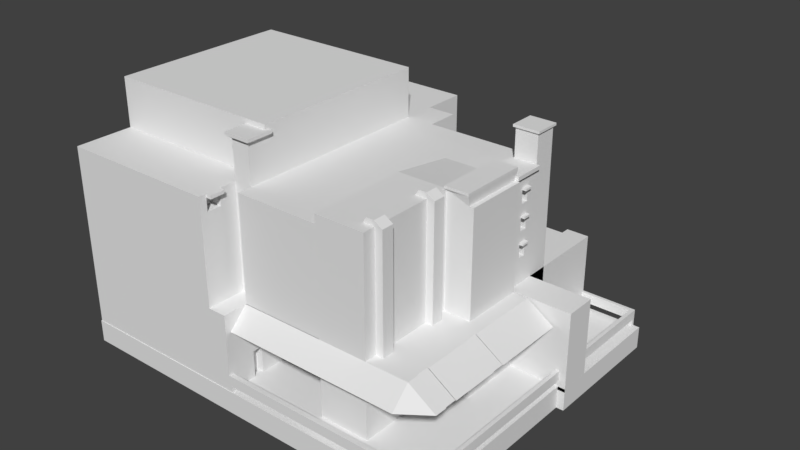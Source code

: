 # Source: building04.blend  (saved by Blender 2.79.0; exported with 4.5.12 LTS)
import bpy
from mathutils import Matrix  # noqa: F401  (used for matrix-valued properties, if any)

bpy.ops.wm.read_factory_settings(use_empty=True)
scene = bpy.context.scene
scene.name = 'Scene'

# ---- collections
col_collection_1 = bpy.data.collections.new('Collection 1'); scene.collection.children.link(col_collection_1)

# ---- materials (node trees are filled in below, after node groups)
mat_material = bpy.data.materials.new('Material')
mat_material.alpha_threshold = 0.0
mat_material.use_transparent_shadow = False
mat_material.roughness = 0.5
mat_material.line_color = (0.0, 0.0, 0.0, 1.0)

# ---- material node trees

# ---- world
world_world = bpy.data.worlds.new('World'); scene.world = world_world
world_world.color = (0.05088, 0.05088, 0.05088)
world_world.use_sun_shadow = False
world_world.sun_shadow_jitter_overblur = 0.0
world_world.cycles.sampling_method = 'MANUAL'

# ---- meshes
me_cube = bpy.data.meshes.new('Cube')
me_cube.from_pydata([(1.0, 1.0, -1.0), (1.0, -1.0, -1.0), (-1.0, -1.0, -1.0), (-1.842, 1.0, -1.0), (1.0, 1.0, 0.8406), (1.0, -1.0, 0.8402), (-1.0, -1.0, 1.0), (-1.842, 1.0, 0.8406), (1.066, 1.066, 1.008), (1.066, -1.066, 1.008), (-1.066, 1.066, 1.008), (-1.066, -1.066, 1.008), (1.066, 1.066, 1.05), (1.066, -1.066, 1.05), (-1.066, 1.066, 1.05), (-1.066, -1.066, 1.05), (1.0, 1.995, -1.0), (-1.0, 1.995, -1.0), (1.0, 1.995, 0.8406), (-1.0, 1.995, 0.8406), (1.0, 2.702, -1.0), (-1.0, 2.702, -1.0), (1.0, 2.702, 0.8357), (-1.0, 2.702, 0.8357), (1.0, 1.995, 1.408), (-1.0, 1.995, 1.408), (1.0, 2.702, 1.408), (-1.0, 2.702, 1.408), (1.16, 1.939, 1.408), (-1.16, 1.939, 1.408), (1.16, 2.759, 1.408), (-1.16, 2.759, 1.408), (1.16, 1.939, 1.449), (-1.16, 1.939, 1.449), (1.16, 2.759, 1.449), (-1.16, 2.759, 1.449), (1.302, 1.0, 0.8453), (-1.302, 1.0, 0.8453), (1.302, 1.995, 0.8453), (-1.302, 1.995, 0.8453), (1.302, 1.0, 0.9093), (-1.302, 1.0, 0.9093), (1.302, 1.995, 0.9093), (-1.302, 1.995, 0.9093), (-5.383, -1.0, -1.0), (-5.383, 1.0, -1.0), (-5.383, -1.0, 1.0), (-5.383, 1.0, 0.8406), (-1.0, -4.135, -1.0), (-1.0, -4.135, 1.0), (-5.383, -4.135, -1.0), (-5.383, -4.135, 1.0), (-1.0, -1.0, 0.0), (-1.0, -4.135, 5.96e-08), (-1.0, -2.567, -1.0), (-1.0, -2.567, 1.0), (-1.0, -2.567, 2.98e-08), (-1.0, -1.0, 0.5), (-1.0, -4.135, 0.5), (-1.0, -3.351, -1.0), (-1.0, -3.351, 1.0), (-1.0, -1.0, -0.5), (-1.0, -4.135, -0.5), (-1.0, -1.784, -1.0), (-1.0, -1.784, 1.0), (-1.0, -3.351, 4.47e-08), (-1.0, -1.784, 1.49e-08), (-1.0, -2.567, -0.5), (-1.0, -2.567, 0.5), (-1.0, -1.784, 0.5), (-1.0, -1.784, -0.5), (-1.0, -3.351, -0.5), (-1.0, -3.351, 0.5), (-1.0, -1.0, 0.75), (-1.0, -4.135, 0.75), (-1.0, -3.743, -1.0), (-1.0, -3.743, 1.0), (-1.0, -1.0, -0.25), (-1.0, -4.135, -0.25), (-1.0, -2.176, -1.0), (-1.0, -2.176, 1.0), (-1.0, -3.743, 5.215e-08), (-1.0, -2.176, 2.235e-08), (-1.0, -2.567, -0.75), (-1.0, -2.567, 0.25), (-1.0, -1.0, 0.25), (-1.0, -4.135, 0.25), (-1.0, -2.959, -1.0), (-1.0, -2.959, 1.0), (-1.0, -1.0, -0.75), (-1.0, -4.135, -0.75), (-1.0, -1.392, -1.0), (-1.0, -1.392, 1.0), (-1.0, -2.959, 3.725e-08), (-1.0, -1.392, 7.451e-09), (-1.0, -2.567, -0.25), (-1.0, -2.567, 0.75), (-1.0, -2.176, 0.5), (-1.0, -1.392, 0.5), (-1.0, -1.784, 0.25), (-1.0, -1.784, 0.75), (-1.0, -2.176, -0.5), (-1.0, -1.392, -0.5), (-1.0, -1.784, -0.75), (-1.0, -1.784, -0.25), (-1.0, -3.743, -0.5), (-1.0, -2.959, -0.5), (-1.0, -3.351, -0.75), (-1.0, -3.351, -0.25), (-1.0, -3.743, 0.5), (-1.0, -2.959, 0.5), (-1.0, -3.351, 0.25), (-1.0, -3.351, 0.75), (-1.0, -2.959, 0.75), (-1.0, -2.959, 0.25), (-1.0, -3.743, 0.25), (-1.0, -2.959, -0.25), (-1.0, -2.959, -0.75), (-1.0, -3.743, -0.75), (-1.0, -1.392, -0.25), (-1.0, -1.392, -0.75), (-1.0, -2.176, -0.75), (-1.0, -1.392, 0.75), (-1.0, -1.392, 0.25), (-1.0, -2.176, 0.25), (-1.0, -2.176, 0.75), (-1.0, -2.176, -0.25), (-1.0, -3.743, -0.25), (-1.0, -3.743, 0.75), (-0.3282, -1.392, -1.0), (-0.3282, -1.784, -1.0), (-0.3282, -1.392, 1.0), (-0.3282, -1.784, 1.0), (-0.3282, -1.392, 1.068e-08), (-0.3282, -1.784, 1.813e-08), (-0.3282, -1.392, 0.5), (-0.3282, -1.784, 0.5), (-0.3282, -1.784, 0.25), (-0.3282, -1.784, 0.75), (-0.3282, -1.392, -0.5), (-0.3282, -1.784, -0.5), (-0.3282, -1.784, -0.75), (-0.3282, -1.784, -0.25), (-0.3282, -3.351, -0.75), (-0.3282, -3.351, -1.0), (-0.3282, -3.351, -0.25), (-0.3282, -3.351, -0.5), (-0.3282, -3.351, 0.25), (-0.3282, -3.351, 4.793e-08), (-0.3282, -3.351, 0.75), (-0.3282, -3.351, 0.5), (-0.3282, -3.743, -1.0), (-0.3282, -3.351, 1.0), (-0.3282, -3.743, 1.0), (-0.3282, -3.743, 5.538e-08), (-0.3282, -3.743, -0.5), (-0.3282, -3.743, 0.5), (-0.3282, -3.743, 0.25), (-0.3282, -3.743, -0.75), (-0.3282, -1.392, -0.25), (-0.3282, -1.392, -0.75), (-0.3282, -1.392, 0.75), (-0.3282, -1.392, 0.25), (-0.3282, -3.743, -0.25), (-0.3282, -3.743, 0.75), (-1.731, -1.392, 1.092), (-1.731, -1.784, 1.092), (-1.06, -3.743, 1.092), (-1.731, -3.743, 1.092), (-1.731, -3.351, 1.092), (-1.06, -1.392, 1.092), (-1.06, -1.784, 1.092), (-1.06, -3.351, 1.092), (-1.355, -1.392, 0.8866), (-1.355, -1.784, 0.8866), (-1.355, -3.351, 0.8866), (-1.355, -3.743, 0.8866), (-2.087, -1.392, 0.9788), (-2.087, -1.784, 0.9788), (-2.087, -3.351, 0.9788), (-2.087, -3.743, 0.9788), (1.0, 1.0, -0.07972), (1.0, 1.995, -0.07972), (1.0, 1.498, -1.0), (1.0, 1.498, 0.8406), (1.0, 1.498, -0.07972), (1.0, 1.0, 0.3804), (1.0, 1.995, 0.3804), (1.0, 1.249, -1.0), (1.0, 1.249, 0.8406), (1.0, 1.0, -0.5399), (1.0, 1.995, -0.5399), (1.0, 1.746, -1.0), (1.0, 1.746, 0.8406), (1.0, 1.746, -0.07972), (1.0, 1.249, -0.07972), (1.0, 1.498, 0.3804), (1.0, 1.498, -0.5399), (1.0, 1.249, -0.5399), (1.0, 1.249, 0.3804), (1.0, 1.746, 0.3804), (1.0, 1.746, -0.5399), (1.0, 1.0, 0.6105), (1.0, 1.995, 0.6105), (1.0, 1.124, -1.0), (1.0, 1.124, 0.8406), (1.0, 1.0, -0.3098), (1.0, 1.995, -0.3098), (1.0, 1.622, -1.0), (1.0, 1.622, 0.8406), (1.0, 1.871, -0.07972), (1.0, 1.373, -0.07972), (1.0, 1.498, 0.6105), (1.0, 1.498, -0.3098), (1.0, 1.0, 0.1503), (1.0, 1.995, 0.1503), (1.0, 1.373, -1.0), (1.0, 1.373, 0.8406), (1.0, 1.0, -0.7699), (1.0, 1.995, -0.7699), (1.0, 1.871, -1.0), (1.0, 1.871, 0.8406), (1.0, 1.622, -0.07972), (1.0, 1.124, -0.07972), (1.0, 1.498, 0.1503), (1.0, 1.498, -0.7699), (1.0, 1.373, -0.5399), (1.0, 1.124, -0.5399), (1.0, 1.249, -0.3098), (1.0, 1.249, -0.7699), (1.0, 1.373, 0.3804), (1.0, 1.124, 0.3804), (1.0, 1.249, 0.6105), (1.0, 1.249, 0.1503), (1.0, 1.871, 0.3804), (1.0, 1.622, 0.3804), (1.0, 1.746, 0.6105), (1.0, 1.746, 0.1503), (1.0, 1.871, -0.5399), (1.0, 1.622, -0.5399), (1.0, 1.746, -0.3098), (1.0, 1.746, -0.7699), (1.0, 1.622, -0.7699), (1.0, 1.622, -0.3098), (1.0, 1.871, -0.3098), (1.0, 1.622, 0.1503), (1.0, 1.622, 0.6105), (1.0, 1.871, 0.6105), (1.0, 1.124, 0.1503), (1.0, 1.124, 0.6105), (1.0, 1.373, 0.6105), (1.0, 1.124, -0.7699), (1.0, 1.124, -0.3098), (1.0, 1.373, -0.3098), (1.0, 1.373, -0.7699), (1.0, 1.373, 0.1503), (1.0, 1.871, 0.1503), (1.0, 1.871, -0.7699), (0.2618, 1.373, -0.07972), (0.2618, 1.498, -0.07972), (0.2618, 1.373, -0.5399), (0.2618, 1.498, -0.5399), (0.2618, 1.373, 0.3804), (0.2618, 1.498, 0.3804), (0.2618, 1.498, 0.6105), (0.2618, 1.498, -0.3098), (0.2618, 1.622, -0.07972), (0.2618, 1.498, 0.1503), (0.2618, 1.622, 0.3804), (0.2618, 1.622, -0.5399), (0.2618, 1.622, -0.3098), (0.2618, 1.622, 0.1503), (0.2618, 1.622, 0.6105), (0.2618, 1.373, 0.6105), (0.2618, 1.373, -0.3098), (0.2618, 1.373, 0.1503), (1.342, 1.498, 0.6105), (1.342, 1.498, -0.3098), (1.342, 1.498, 0.1503), (1.342, 1.622, -0.3098), (1.342, 1.622, 0.1503), (1.342, 1.622, 0.6105), (1.342, 1.373, 0.6105), (1.342, 1.373, -0.3098), (1.342, 1.373, 0.1503), (1.0, 1.498, -0.2726), (1.0, 1.622, -0.2726), (1.0, 1.498, 0.1876), (1.0, 1.622, 0.1876), (1.0, 1.498, 0.6477), (1.0, 1.622, 0.6477), (1.0, 1.373, 0.6477), (1.0, 1.373, -0.2726), (1.0, 1.373, 0.1876), (1.342, 1.498, -0.2726), (1.342, 1.622, -0.2726), (1.342, 1.498, 0.1876), (1.342, 1.622, 0.1876), (1.342, 1.498, 0.6477), (1.342, 1.622, 0.6477), (1.342, 1.373, 0.6477), (1.342, 1.373, -0.2726), (1.342, 1.373, 0.1876), (1.411, 1.0, -1.0), (1.411, -1.0, -1.0), (1.411, 1.0, 0.6105), (1.411, 1.0, 0.8406), (1.411, -1.0, 0.8402), (1.411, 1.0, -0.3098), (1.411, 1.0, -0.07972), (1.411, 1.0, 0.1503), (1.411, 1.0, 0.3804), (1.411, 1.0, -0.7699), (1.411, 1.0, -0.5399), (-10.42, 1.0, -1.0), (-10.42, 1.0, 0.8406), (-10.42, 1.995, -1.0), (-10.42, 1.995, 0.8406), (-10.42, 2.702, -1.0), (-10.42, 2.702, 0.8357), (-12.89, 1.0, -1.0), (-12.89, 1.0, 0.8406), (-12.89, 1.995, -1.0), (-12.89, 1.995, 0.8406), (-12.89, 2.702, -1.0), (-12.89, 2.702, 0.8357), (-10.42, 3.716, -1.0), (-12.89, 3.716, -1.0), (-10.42, 3.716, 0.8357), (-12.89, 3.716, 0.8357), (-19.43, 2.702, -1.0), (-19.43, 2.702, 0.8357), (-19.43, 3.716, -1.0), (-19.43, 3.716, 0.8357), (-12.89, -3.072, -1.0), (-12.89, -3.072, 0.8357), (-28.73, -4.907, -2.418), (-19.43, -3.072, 0.8357), (-28.73, 2.702, -1.0), (-28.73, 2.702, 0.8357), (-28.73, -3.072, -1.0), (-28.73, -3.072, 0.8357), (-1.842, -4.124, -1.0), (-1.842, -4.124, 0.8406), (-10.42, -4.124, -1.0), (-10.42, -4.124, 0.8406), (-12.89, -4.124, -1.0), (-12.89, -4.124, 0.8406), (-12.89, -3.072, -0.08217), (-14.52, -4.907, 0.8357), (-14.52, -4.907, -1.0), (-16.16, -3.072, 0.8357), (-28.73, -4.907, -1.0), (-12.89, -3.072, 0.3767), (-14.52, -4.907, -0.08217), (-17.79, -4.907, 0.8357), (-17.79, -3.072, 0.8357), (-12.89, -3.072, -0.5411), (-16.16, -4.907, 0.8357), (-14.52, -3.072, -1.0), (-14.52, -3.072, 0.8357), (-28.73, -4.907, 0.8357), (-14.52, -3.072, -0.08217), (-14.52, -4.907, -2.418), (-14.52, -4.907, 0.3767), (-14.52, -3.072, 0.3767), (-14.52, -3.072, -0.5411), (-19.43, -4.907, 0.8357), (-14.52, -4.907, -0.5411), (-12.89, -3.676, 0.3767), (-12.89, -3.676, 0.8357), (-12.89, -3.676, -0.5411), (-12.89, -3.676, -0.08217), (-12.89, -3.676, -1.0), (-14.52, -3.676, -1.0), (-14.52, -3.676, 0.8357), (-14.52, -3.676, -0.08217), (-14.52, -3.676, 0.3767), (-14.52, -3.676, -0.5411), (-12.89, -3.072, 1.513), (-14.52, -3.072, 1.513), (-12.89, -3.676, 1.513), (-14.52, -3.676, 1.513), (-12.54, -2.942, 1.564), (-14.87, -2.942, 1.564), (-12.54, -3.806, 1.564), (-14.87, -3.806, 1.564), (-12.54, -2.942, 1.618), (-14.87, -2.942, 1.618), (-12.54, -3.806, 1.618), (-14.87, -3.806, 1.618), (2.756, -1.0, -1.0), (2.756, -4.135, -1.0), (2.756, -2.567, -1.0), (2.756, -3.351, -1.0), (2.756, -1.784, -1.0), (2.756, -3.743, -1.0), (2.756, -2.176, -1.0), (2.756, -2.959, -1.0), (2.756, -1.392, -1.0), (2.683, -1.392, -1.0), (2.683, -1.784, -1.0), (2.683, -3.351, -1.0), (2.683, -3.743, -1.0), (5.171, -1.0, -1.319), (5.171, -4.135, -1.319), (5.171, -2.567, -1.319), (5.171, -3.351, -1.319), (5.171, -1.784, -1.319), (5.171, -3.743, -1.319), (5.171, -2.176, -1.319), (5.171, -2.959, -1.319), (5.171, -1.392, -1.319), (5.098, -1.392, -1.319), (5.098, -1.784, -1.319), (5.098, -3.351, -1.319), (5.098, -3.743, -1.319), (-1.0, -4.733, -1.33), (2.756, -4.733, -1.33), (-5.383, -1.0, -2.384), (-1.0, -1.0, -2.384), (-5.383, -4.135, -2.384), (-1.0, -4.135, -2.384), (-1.0, -3.743, -2.384), (-1.0, -2.176, -2.384), (-1.0, -2.567, -2.384), (-1.0, -2.959, -2.384), (-1.0, -3.351, -2.384), (-1.0, -1.392, -2.384), (-1.0, -1.784, -2.384), (-12.89, -4.135, -1.0), (-12.89, -4.733, -1.33), (1.0, 1.0, -2.352), (1.0, -1.0, -2.352), (-1.842, 1.0, -2.352), (-1.0, -1.0, -2.352), (-5.383, -1.0, -2.352), (-5.383, 1.0, -2.352), (1.411, 1.0, -2.352), (1.411, -1.0, -2.352), (1.0, 1.0, -2.747), (1.0, -1.0, -2.747), (-1.842, 1.0, -2.747), (-1.0, -1.0, -2.747), (-5.383, -1.0, -2.747), (-5.383, 1.0, -2.747), (1.411, 1.0, -2.747), (1.411, -1.0, -2.747), (-1.0, -4.329, -2.747), (-1.0, -4.329, -2.352), (1.0, -4.329, -2.352), (-5.383, -4.329, -2.352), (-5.383, -4.329, -2.747), (1.411, -4.329, -2.352), (1.0, -4.329, -2.747), (1.411, -4.329, -2.747), (-28.79, -1.0, -2.352), (-28.79, -1.0, -2.747), (-28.79, 1.0, -2.352), (-28.79, 1.0, -2.747), (-28.79, -4.329, -2.352), (-28.79, -4.329, -2.747), (1.0, 5.121, -2.352), (-1.842, 5.121, -2.352), (-5.383, 5.121, -2.352), (1.411, 5.121, -2.352), (1.0, 5.121, -2.747), (-1.842, 5.121, -2.747), (-5.383, 5.121, -2.747), (1.411, 5.121, -2.747), (-28.79, 5.121, -2.747), (-28.79, 5.121, -2.352), (5.845, 1.0, -2.352), (5.845, -1.0, -2.352), (5.845, 1.0, -2.747), (5.845, -1.0, -2.747), (5.845, -4.329, -2.747), (5.845, -4.329, -2.352), (5.845, 5.121, -2.352), (5.845, 5.121, -2.747), (-5.383, -4.925, -2.352), (-28.79, -4.925, -2.352), (1.411, -4.925, -2.352), (5.845, -4.925, -2.352), (-1.0, -4.925, -2.747), (-1.0, -4.925, -2.352), (1.0, -4.925, -2.352), (-5.383, -4.925, -2.747), (1.0, -4.925, -2.747), (1.411, -4.925, -2.747), (-28.79, -4.925, -2.747), (5.845, -4.925, -2.747), (-1.0, 0.9372, -1.0), (2.756, 0.9372, -1.0), (5.171, 0.9372, -1.319), (1.0, 1.0, -2.412), (-1.842, 1.0, -2.412), (1.0, 1.995, -2.412), (-1.0, 1.995, -2.412), (1.0, 1.124, -2.412), (1.0, 1.622, -2.412), (1.0, 1.498, -2.412), (1.0, 1.373, -2.412), (1.0, 1.249, -2.412), (1.0, 1.871, -2.412), (1.0, 1.746, -2.412), (5.844, 1.124, -1.0), (5.844, 1.0, -1.0), (5.844, 1.622, -1.0), (5.844, 1.498, -1.0), (5.844, 1.373, -1.0), (5.844, 1.249, -1.0), (5.844, 1.871, -1.0), (5.844, 1.746, -1.0), (5.844, 1.995, -1.0), (5.844, 1.124, -2.412), (5.844, 1.0, -2.412), (5.844, 1.622, -2.412), (5.844, 1.498, -2.412), (5.844, 1.373, -2.412), (5.844, 1.249, -2.412), (5.844, 1.871, -2.412), (5.844, 1.746, -2.412), (5.844, 1.995, -2.412), (1.0, 1.995, -2.418), (-1.0, 1.995, -1.129), (1.0, 2.702, -2.418), (-1.0, 2.702, -1.129), (-10.42, 2.702, -1.129), (-12.89, 2.702, -2.418), (-10.42, 1.995, -1.129), (-10.42, 3.716, -2.418), (-12.89, 3.716, -2.418), (-19.43, 3.716, -2.418), (-19.43, 2.702, -2.418), (-17.79, -3.072, -2.418), (-19.43, -3.072, -2.418), (-12.89, -3.072, -2.418), (-28.73, -3.072, -2.418), (-28.73, 2.702, -2.418), (-14.52, -3.072, -2.418), (-16.16, -3.072, -2.418), (-12.89, -3.676, -2.418), (-14.52, -3.676, -2.418), (-14.52, -4.908, -2.418), (-14.52, -4.908, -1.0), (-12.89, -4.908, -1.0), (-12.89, -4.908, -2.418), (-1.0, 4.808, -1.0), (-1.0, 4.808, -1.129), (-10.42, 4.808, -1.0), (-10.42, 4.808, -1.129), (-10.42, 5.117, -1.0), (-12.89, 5.117, -1.0), (-10.42, 5.117, -2.418), (-12.89, 5.117, -2.418), (1.0, 5.097, -1.0), (-1.0, 5.097, -1.0), (1.0, 5.097, -2.412), (-1.0, 5.097, -2.412), (5.845, -1.0, -2.549), (5.845, -4.329, -2.549), (5.845, -2.665, -2.747), (5.845, -2.665, -2.352), (5.845, -2.665, -2.549), (5.845, -4.329, -2.451), (5.845, -3.497, -2.747), (5.845, -3.497, -2.352), (5.845, -4.329, -2.648), (5.845, -3.497, -2.549), (5.845, -2.665, -2.648), (5.845, -2.665, -2.451), (5.845, -3.497, -2.648), (5.845, -3.497, -2.451), (5.845, -4.329, -2.401), (5.845, -3.913, -2.747), (5.845, -3.913, -2.352), (5.845, -4.329, -2.599), (6.598, -4.329, -2.451), (5.845, -2.665, -2.697), (5.845, -2.665, -2.5), (5.845, -4.329, -2.5), (5.845, -3.081, -2.747), (5.845, -3.081, -2.352), (5.845, -4.329, -2.697), (5.845, -3.081, -2.549), (5.845, -2.665, -2.599), (5.845, -2.665, -2.401), (6.598, -4.329, -2.5), (5.845, -3.081, -2.648), (5.845, -3.497, -2.697), (5.845, -3.497, -2.599), (7.713, -3.913, -2.549), (5.845, -3.081, -2.451), (5.845, -3.497, -2.5), (5.845, -3.497, -2.401), (5.845, -3.081, -2.401), (5.845, -3.081, -2.5), (6.598, -4.329, -2.549), (5.845, -3.081, -2.599), (5.845, -3.081, -2.697), (6.598, -4.329, -2.599), (6.598, -4.329, -2.747), (6.598, -3.913, -2.747), (-3.612, 5.121, -2.352), (-3.612, 5.121, -2.747), (-1.842, 5.121, -2.549), (-5.383, 5.121, -2.549), (-1.842, 5.761, -2.549), (-4.498, 5.121, -2.352), (-4.498, 5.121, -2.747), (-1.842, 5.121, -2.451), (-5.383, 5.121, -2.451), (-2.727, 5.121, -2.352), (-2.727, 5.121, -2.747), (-1.842, 5.121, -2.648), (-5.383, 5.121, -2.648), (-3.612, 5.761, -2.747), (-3.17, 5.761, -2.549), (-4.94, 5.761, -2.549), (-1.842, 6.111, -2.747), (-5.383, 5.761, -2.599), (-4.055, 5.433, -2.451), (-4.94, 5.433, -2.451), (-4.498, 5.433, -2.451), (-4.94, 5.121, -2.352), (-4.94, 5.121, -2.747), (-1.842, 5.121, -2.401), (-5.383, 5.121, -2.401), (-3.17, 5.121, -2.352), (-3.17, 5.121, -2.747), (-1.842, 5.121, -2.599), (-5.383, 5.121, -2.599), (-4.498, 5.433, -2.401), (-1.842, 5.761, -2.599), (-2.284, 5.433, -2.451), (-3.17, 5.433, -2.451), (-4.055, 5.121, -2.352), (-4.055, 5.121, -2.747), (-1.842, 5.121, -2.5), (-5.383, 5.121, -2.5), (-2.284, 5.121, -2.352), (-2.284, 5.121, -2.747), (-1.842, 5.121, -2.697), (-5.383, 5.121, -2.697), (-2.727, 5.433, -2.451), (-2.727, 5.433, -2.401), (-3.17, 5.761, -2.747), (-4.94, 5.761, -2.747), (-4.055, 6.111, -2.747), (-3.612, 6.111, -2.747), (-3.612, 5.433, -2.451), (-3.612, 5.433, -2.401), (-5.383, 6.111, -2.599), (-1.842, 6.111, -2.599), (-5.383, 5.433, -2.648), (-5.383, 5.433, -2.697), (-1.842, 5.433, -2.648), (-1.842, 5.433, -2.697), (-2.727, 5.433, -2.747), (-2.284, 5.433, -2.747), (-5.383, 5.433, -2.451), (-5.383, 5.433, -2.5), (-1.842, 5.433, -2.451), (-1.842, 5.433, -2.5), (-4.498, 5.433, -2.747), (-4.055, 5.433, -2.747), (-1.842, 6.111, -2.648), (-3.17, 6.111, -2.747), (-4.94, 6.111, -2.747), (-4.498, 6.111, -2.747), (-2.284, 6.111, -2.648), (-5.383, 5.433, -2.549), (-5.383, 5.433, -2.599), (-1.842, 5.433, -2.549), (-1.842, 5.433, -2.599), (-3.612, 5.433, -2.747), (-3.17, 5.433, -2.747), (-5.383, 5.433, -2.747), (-4.94, 5.433, -2.747), (6.208, -4.329, -2.401), (6.208, -4.329, -2.352), (6.208, -3.913, -2.747), (6.208, -4.329, -2.747), (6.208, -3.913, -2.352), (6.208, -4.329, -2.599), (6.208, -4.329, -2.549), (7.088, -4.329, -2.5), (6.208, -4.329, -2.5), (6.208, -4.329, -2.451), (6.208, -4.329, -2.697), (6.208, -4.329, -2.648), (8.345, -4.329, -2.747), (6.208, -3.497, -2.697), (6.208, -3.497, -2.747), (6.208, -3.497, -2.599), (6.208, -3.497, -2.648), (7.088, -4.329, -2.747), (6.208, -3.497, -2.5), (6.208, -3.497, -2.549), (6.208, -3.497, -2.401), (6.208, -3.497, -2.451), (6.208, -3.497, -2.352), (7.088, -3.913, -2.747), (7.088, -4.329, -2.549), (7.088, -4.329, -2.599), (6.208, -3.913, -2.401), (6.598, -4.329, -2.697), (6.598, -4.329, -2.648), (7.713, -4.329, -2.747), (6.598, -3.497, -2.697), (6.598, -3.497, -2.747), (6.598, -3.497, -2.599), (6.598, -3.497, -2.648), (6.598, -3.913, -2.451), (6.598, -3.497, -2.5), (6.598, -3.497, -2.549), (6.598, -3.497, -2.401), (6.598, -3.497, -2.451), (6.598, -4.329, -2.401), (7.713, -3.913, -2.747), (7.713, -4.329, -2.549), (7.713, -4.329, -2.599), (6.598, -3.913, -2.401), (7.088, -4.329, -2.451), (7.088, -4.329, -2.697), (7.088, -4.329, -2.648), (8.345, -3.913, -2.747), (7.088, -3.497, -2.697), (7.088, -3.497, -2.747), (7.088, -3.497, -2.599), (7.088, -3.497, -2.648), (7.088, -3.913, -2.451), (7.088, -3.497, -2.5), (7.088, -3.497, -2.549), (7.088, -3.497, -2.451), (7.088, -3.913, -2.5), (8.345, -4.329, -2.549), (8.345, -4.329, -2.599), (7.713, -4.329, -2.697), (7.713, -4.329, -2.648), (8.864, -4.329, -2.697), (7.713, -3.497, -2.697), (7.713, -3.497, -2.747), (7.713, -3.497, -2.599), (7.713, -3.497, -2.648), (7.713, -3.497, -2.5), (7.713, -3.497, -2.549), (7.713, -4.329, -2.5), (7.713, -3.913, -2.5), (8.864, -4.329, -2.747), (8.864, -3.913, -2.747), (8.345, -3.913, -2.549), (8.345, -4.329, -2.697), (8.345, -4.329, -2.648), (9.499, -4.329, -2.747), (8.345, -3.497, -2.697), (8.345, -3.497, -2.747), (8.345, -3.497, -2.599), (8.345, -3.497, -2.648), (8.345, -3.497, -2.549), (9.499, -3.913, -2.747), (8.345, -3.913, -2.599), (8.864, -4.329, -2.648), (8.864, -3.913, -2.648), (8.864, -3.497, -2.697), (8.864, -3.497, -2.747), (8.864, -3.497, -2.599), (8.864, -3.497, -2.648), (8.864, -4.329, -2.599), (10.01, -3.913, -2.747), (8.864, -3.913, -2.599), (9.499, -4.329, -2.697), (9.499, -4.329, -2.648), (9.499, -3.913, -2.648), (9.499, -3.497, -2.697), (9.499, -3.497, -2.747), (9.499, -3.497, -2.648), (9.499, -3.913, -2.697), (10.01, -4.329, -2.747), (10.01, -3.497, -2.697), (10.01, -3.497, -2.747), (10.01, -4.329, -2.697), (10.01, -3.913, -2.697), (-4.94, 5.244, -2.352), (-5.383, 5.244, -2.352), (-4.94, 5.244, -2.747), (-5.383, 5.244, -2.747), (-1.842, 5.244, -2.401), (-1.842, 5.244, -2.352), (-5.383, 5.244, -2.401), (-3.17, 5.244, -2.352), (-3.612, 5.244, -2.352), (-3.17, 5.244, -2.747), (-3.612, 5.244, -2.747), (-1.842, 5.244, -2.599), (-1.842, 5.244, -2.549), (-5.383, 5.244, -2.599), (-5.383, 5.244, -2.549), (-2.284, 5.612, -2.747), (-1.842, 5.612, -2.697), (-1.842, 5.612, -2.747), (-5.383, 5.612, -2.697), (-5.383, 5.612, -2.747), (-4.055, 5.244, -2.352), (-4.498, 5.244, -2.352), (-4.055, 5.244, -2.747), (-4.498, 5.244, -2.747), (-1.842, 5.244, -2.5), (-1.842, 5.244, -2.451), (-5.383, 5.244, -2.5), (-5.383, 5.244, -2.451), (-2.284, 5.244, -2.352), (-2.727, 5.244, -2.352), (-2.284, 5.244, -2.747), (-2.727, 5.244, -2.747), (-1.842, 5.244, -2.697), (-1.842, 5.244, -2.648), (-5.383, 5.244, -2.697), (-5.383, 5.244, -2.648), (-5.383, 5.94, -2.747), (-4.055, 5.94, -2.549), (-3.612, 5.244, -2.401), (-1.842, 5.612, -2.549), (-2.727, 5.612, -2.5), (-3.17, 5.612, -2.451), (-2.727, 5.612, -2.451), (-2.284, 5.612, -2.451), (-1.842, 5.612, -2.451), (-2.727, 5.244, -2.401), (-4.498, 5.612, -2.5), (-4.94, 5.612, -2.451), (-4.498, 5.612, -2.451), (-4.055, 5.612, -2.451), (-4.498, 5.244, -2.401), (-3.612, 5.612, -2.451), (-3.612, 5.94, -2.549), (-1.842, 5.94, -2.549), (-5.383, 6.336, -2.697), (-4.498, 5.94, -2.599), (-4.498, 5.94, -2.549), (-5.383, 6.336, -2.747), (-4.498, 6.336, -2.697), (-4.94, 6.336, -2.648), (-1.842, 5.612, -2.648), (-2.727, 5.94, -2.549), (-4.498, 6.336, -2.648), (-1.842, 5.94, -2.648), (-1.842, 5.244, -2.747), (-1.842, 5.612, -2.599), (-4.055, 6.336, -2.648), (-2.284, 5.94, -2.549), (-2.284, 5.94, -2.599), (-1.842, 5.94, -2.599), (-3.17, 5.612, -2.747), (-4.055, 5.244, -2.401), (-4.94, 5.244, -2.401), (-3.17, 5.94, -2.549), (-2.284, 5.244, -2.401), (-3.17, 5.244, -2.401), (-3.612, 5.94, -2.599), (-3.17, 5.94, -2.599), (-2.727, 5.94, -2.599), (-3.17, 5.94, -2.747), (-3.612, 6.336, -2.648), (-4.498, 5.761, -2.5), (-2.727, 5.761, -2.5), (-2.727, 5.761, -2.549), (-2.284, 5.761, -2.549), (-1.842, 5.433, -2.401), (-5.383, 5.433, -2.401), (-1.842, 5.433, -2.747), (-4.498, 5.761, -2.549), (-4.055, 5.761, -2.549), (-3.612, 6.111, -2.648), (-3.17, 6.111, -2.648), (-5.383, 5.761, -2.648), (-5.383, 5.761, -2.697), (-4.055, 5.433, -2.401), (-4.94, 5.433, -2.401), (-1.842, 5.761, -2.648), (-2.284, 5.433, -2.401), (-3.17, 5.433, -2.401), (-1.842, 5.761, -2.697), (-2.727, 5.761, -2.747), (-2.284, 5.761, -2.747), (-4.498, 5.761, -2.747), (-4.055, 5.761, -2.747), (-5.383, 5.612, -2.549), (-5.383, 5.612, -2.5), (-1.842, 5.612, -2.5), (-3.612, 5.612, -2.747), (-4.055, 5.612, -2.747), (-2.727, 6.336, -2.697), (-3.612, 5.612, -2.5), (-5.383, 5.612, -2.648), (-5.383, 5.612, -2.599), (-2.727, 5.612, -2.747), (-4.498, 5.612, -2.747), (-4.94, 5.612, -2.747), (-5.383, 5.612, -2.451), (-3.17, 6.336, -2.648), (-2.727, 6.336, -2.648), (-4.94, 5.612, -2.5), (-3.17, 5.612, -2.5), (-2.284, 5.612, -2.5), (-4.055, 5.612, -2.5), (-2.284, 6.336, -2.648), (-4.055, 5.94, -2.599), (-1.842, 5.761, -2.5), (-5.383, 5.761, -2.549), (-5.383, 5.761, -2.5), (-1.842, 5.761, -2.747), (-5.383, 5.761, -2.747), (-3.612, 5.761, -2.549), (-2.727, 6.111, -2.648), (-2.727, 6.111, -2.599), (-2.727, 6.111, -2.747), (-3.612, 5.761, -2.5), (-4.498, 6.111, -2.648), (-4.055, 6.111, -2.648), (-4.94, 5.761, -2.5), (-3.17, 5.761, -2.5), (-2.284, 5.761, -2.5), (-4.055, 5.761, -2.5), (-5.383, 6.111, -2.648), (-4.94, 6.111, -2.648), (-5.383, 5.94, -2.697), (-1.842, 5.94, -2.747), (-1.842, 5.94, -2.697), (-2.284, 5.94, -2.747), (-3.612, 5.94, -2.747), (-4.055, 5.94, -2.747), (-4.94, 5.94, -2.549), (-5.383, 5.94, -2.648), (-5.383, 5.94, -2.599), (-2.727, 5.94, -2.747), (-4.498, 5.94, -2.747), (-4.94, 5.94, -2.747), (-5.383, 5.94, -2.549), (-4.94, 5.94, -2.599), (-1.842, 6.336, -2.648), (-3.17, 6.336, -2.747), (-3.17, 6.336, -2.697), (-2.284, 6.111, -2.747), (-1.842, 6.111, -2.697), (-5.383, 6.111, -2.747), (-5.383, 6.111, -2.697), (-2.284, 6.111, -2.599), (-3.17, 6.111, -2.599), (-3.612, 6.111, -2.599), (-4.055, 6.111, -2.599), (-4.498, 6.111, -2.599), (-4.94, 6.111, -2.599), (-1.842, 6.336, -2.747), (-1.842, 6.336, -2.697), (-2.284, 6.336, -2.747), (-3.612, 6.336, -2.747), (-4.055, 6.336, -2.747), (-3.612, 6.336, -2.697), (-2.727, 6.336, -2.747), (-4.498, 6.336, -2.747), (-4.94, 6.336, -2.747), (-5.383, 6.336, -2.648), (-4.94, 6.336, -2.697), (-4.055, 6.336, -2.697), (-2.284, 6.336, -2.697), (-4.498, 6.522, -2.747), (-4.94, 6.522, -2.747), (-2.727, 6.522, -2.747), (-3.17, 6.522, -2.747), (-3.612, 6.522, -2.747), (-4.055, 6.522, -2.747), (-1.842, 6.522, -2.747), (-2.284, 6.522, -2.747), (-1.842, 6.522, -2.697), (-5.383, 6.522, -2.747), (-5.383, 6.522, -2.697), (-3.17, 6.522, -2.697), (-2.727, 6.522, -2.697), (-3.612, 6.522, -2.697), (-4.498, 6.522, -2.697), (-4.94, 6.522, -2.697), (-4.055, 6.522, -2.697), (-2.284, 6.522, -2.697), (-12.89, -3.676, -1.709), (-12.89, -4.908, -1.709), (-12.89, -4.292, -1.0), (-12.89, -4.292, -2.418), (-12.89, -4.292, -1.709), (-12.89, -3.676, -1.355), (-12.89, -4.908, -1.355), (-12.89, -4.6, -1.0), (-12.89, -3.984, -2.418), (-12.89, -3.676, -2.064), (-12.89, -4.908, -2.064), (-12.89, -3.984, -1.0), (-12.89, -4.6, -2.418), (-12.89, -4.6, -1.709), (-12.89, -3.984, -1.709), (-12.89, -4.292, -2.064), (-12.89, -4.292, -1.355), (-12.89, -3.984, -1.355), (-12.89, -3.984, -2.064), (-12.89, -4.6, -2.064), (-12.89, -4.6, -1.355), (-12.89, -3.676, -1.177), (-12.89, -4.908, -1.177), (-12.89, -4.754, -1.0), (-12.89, -3.83, -2.418), (-12.89, -3.676, -1.886), (-12.89, -4.908, -1.886), (-12.89, -4.138, -1.0), (-12.89, -4.446, -2.418), (-12.89, -4.754, -1.709), (-12.89, -4.138, -1.709), (-12.89, -4.292, -2.241), (-12.89, -4.292, -1.532), (-12.89, -3.676, -1.532), (-12.89, -4.908, -1.532), (-12.89, -4.446, -1.0), (-12.89, -4.138, -2.418), (-12.89, -3.676, -2.241), (-12.89, -4.908, -2.241), (-12.89, -3.83, -1.0), (-12.89, -4.754, -2.418), (-12.89, -4.446, -1.709), (-12.89, -3.83, -1.709), (-12.89, -4.292, -1.886), (-12.89, -4.292, -1.177), (-12.89, -4.138, -1.355), (-12.89, -3.83, -1.355), (-12.89, -3.984, -1.532), (-12.89, -3.984, -1.177), (-12.89, -4.138, -2.064), (-12.89, -3.984, -2.241), (-12.89, -3.984, -1.886), (-12.89, -4.754, -2.064), (-12.89, -4.446, -2.064), (-12.89, -4.6, -2.241), (-12.89, -4.6, -1.886), (-12.89, -4.754, -1.355), (-12.89, -4.446, -1.355), (-12.89, -4.6, -1.532), (-12.89, -4.6, -1.177), (-12.89, -4.446, -1.177), (-12.89, -4.446, -1.532), (-12.89, -4.754, -1.532), (-12.89, -4.446, -1.886), (-12.89, -4.446, -2.241), (-12.89, -4.754, -2.241), (-12.89, -3.83, -1.886), (-12.89, -4.138, -2.241), (-12.89, -3.83, -1.177), (-12.89, -3.83, -1.532), (-12.89, -4.138, -1.532), (-12.89, -4.138, -1.177), (-12.89, -4.138, -1.886), (-12.89, -4.754, -1.886), (-12.89, -4.754, -1.177), (-12.63, -4.908, -2.241), (-12.63, -4.908, -2.064), (-12.63, -4.754, -2.064), (-12.63, -4.908, -2.418), (-12.63, -4.754, -2.418), (-12.63, -4.754, -2.241), (5.565, -4.908, -2.241), (5.565, -4.908, -2.064), (5.565, -4.754, -2.064), (5.565, -4.754, -2.241), (5.89, -4.908, -2.241), (5.89, -4.908, -2.064), (5.89, -4.754, -2.064), (5.89, -4.754, -2.241), (5.565, -4.754, -2.75), (5.565, -4.908, -2.75), (5.89, -4.754, -2.75), (5.89, -4.908, -2.75), (5.565, -4.439, -2.064), (5.565, -4.439, -2.241), (5.89, -4.439, -2.064), (5.89, -4.439, -2.241), (5.565, -4.439, -2.745), (5.89, -4.439, -2.745), (5.565, -4.337, -2.745), (5.89, -4.337, -2.745), (5.565, -3.415, -2.064), (5.565, -3.415, -2.241), (5.89, -3.415, -2.064), (5.89, -3.415, -2.241), (5.565, -3.543, -2.749), (5.89, -3.543, -2.749), (5.565, -3.415, -2.749), (5.89, -3.415, -2.749), (5.565, -4.345, -2.241), (5.89, -4.345, -2.241), (5.565, -4.345, -2.745), (5.89, -4.345, -2.745), (5.565, -4.439, -2.066), (5.89, -4.439, -2.066), (5.565, -4.345, -2.066), (5.89, -4.345, -2.066), (5.565, -3.502, -2.064), (5.565, -3.502, -2.241), (5.89, -3.502, -2.064), (5.89, -3.502, -2.241), (5.565, -3.502, -2.749), (5.89, -3.502, -2.749), (5.565, 5.054, -2.064), (5.565, 5.054, -2.241), (5.89, 5.054, -2.064), (5.89, 5.054, -2.241), (5.565, 5.149, -2.064), (5.565, 5.149, -2.241), (5.89, 5.149, -2.064), (5.89, 5.149, -2.241), (-1.606, 5.054, -2.064), (-1.606, 5.054, -2.241), (-1.606, 5.149, -2.064), (-1.606, 5.149, -2.241), (-1.878, 5.054, -2.064), (-1.878, 5.054, -2.241), (-1.878, 5.149, -2.064), (-1.878, 5.149, -2.241), (-1.606, 5.149, -2.743), (-1.606, 5.054, -2.743), (-1.878, 5.149, -2.743), (-1.878, 5.054, -2.743), (5.565, 5.054, -2.748), (5.89, 5.054, -2.748), (5.565, 5.149, -2.748), (5.89, 5.149, -2.748), (-5.654, 5.054, -2.743), (-5.654, 5.149, -2.743), (-5.406, 5.054, -2.743), (-5.406, 5.149, -2.743), (-5.406, 5.054, -2.064), (-5.406, 5.054, -2.241), (-5.406, 5.149, -2.064), (-5.406, 5.149, -2.241), (-5.654, 5.054, -2.064), (-5.654, 5.054, -2.241), (-5.654, 5.149, -2.064), (-5.654, 5.149, -2.241), (-12.86, 5.054, -2.064), (-12.86, 5.054, -2.241), (-12.86, 5.149, -2.064), (-12.86, 5.149, -2.241), (-12.89, 5.089, -1.0), (-12.89, 5.089, 0.8357), (-19.43, 5.089, -1.0), (-19.43, 5.089, 0.8357), (-12.89, 5.089, -2.418), (-19.43, 5.089, -2.418), (-19.43, 5.083, -1.0), (-19.43, 5.083, 0.8357), (-28.73, 5.083, -1.0), (-28.73, 5.083, 0.8357), (-28.73, 5.083, -2.418), (-19.43, 5.083, -2.418), (-17.79, -4.907, -2.418), (-19.43, -4.907, -2.418), (-16.16, -4.907, -2.418), (-12.89, 2.702, 1.701), (-19.43, 2.702, 1.701), (-17.79, -3.072, 1.701), (-19.43, -3.072, 1.701), (-12.89, -3.072, 1.701), (-28.73, -3.072, 1.701), (-28.73, 2.702, 1.701), (-14.52, -3.072, 1.701), (-16.16, -3.072, 1.701), (6.488, 1.0, -2.352), (6.488, 1.0, -2.747), (6.488, 5.121, -2.352), (6.488, 5.121, -2.747), (6.487, 1.124, -1.0), (6.487, 1.0, -1.0), (6.487, 1.622, -1.0), (6.487, 1.498, -1.0), (6.487, 1.373, -1.0), (6.487, 1.249, -1.0), (6.487, 1.871, -1.0), (6.487, 1.746, -1.0), (6.487, 1.995, -1.0), (6.487, 1.124, -2.412), (6.487, 1.0, -2.412), (6.487, 1.622, -2.412), (6.487, 1.498, -2.412), (6.487, 1.373, -2.412), (6.487, 1.249, -2.412), (6.487, 1.871, -2.412), (6.487, 1.746, -2.412), (6.487, 1.995, -2.412), (-1.0, -2.371, -1.0), (-1.0, -2.763, -1.0), (-1.0, -2.371, -2.384), (-1.0, -2.763, -2.384), (-1.0, -2.959, -1.692), (-1.0, -2.176, -1.692), (-1.0, -2.567, -1.692), (-1.0, -2.763, -1.692), (-1.0, -2.371, -1.692), (-1.0, -2.469, -1.0), (-1.0, -2.861, -1.0), (-1.0, -2.469, -2.384), (-1.0, -2.861, -2.384), (-1.0, -2.959, -1.346), (-1.0, -2.176, -2.038), (-1.0, -2.567, -2.038), (-1.0, -2.273, -1.0), (-1.0, -2.665, -1.0), (-1.0, -2.273, -2.384), (-1.0, -2.665, -2.384), (-1.0, -2.959, -2.038), (-1.0, -2.176, -1.346), (-1.0, -2.567, -1.346), (-1.0, -2.763, -2.038), (-1.0, -2.763, -1.346), (-1.0, -2.665, -1.692), (-1.0, -2.861, -1.692), (-1.0, -2.371, -2.038), (-1.0, -2.371, -1.346), (-1.0, -2.273, -1.692), (-1.0, -2.469, -1.692), (-1.0, -2.469, -1.346), (-1.0, -2.273, -1.346), (-1.0, -2.273, -2.038), (-1.0, -2.861, -1.346), (-1.0, -2.665, -1.346), (-1.0, -2.665, -2.038), (-1.0, -2.861, -2.038), (-1.0, -2.469, -2.038), (-1.549, -2.176, -1.346), (-1.549, -2.176, -1.692), (-1.549, -2.567, -1.346), (-1.549, -2.567, -1.692), (-1.549, -2.763, -1.346), (-1.549, -2.763, -1.692), (-1.549, -2.665, -1.692), (-1.549, -2.861, -1.692), (-1.549, -2.371, -1.346), (-1.549, -2.371, -1.692), (-1.549, -2.273, -1.692), (-1.549, -2.469, -1.692), (-1.549, -2.959, -1.692), (-1.549, -2.959, -1.346), (-1.549, -2.469, -1.346), (-1.549, -2.273, -1.346), (-1.549, -2.861, -1.346), (-1.549, -2.665, -1.346), (-14.52, -3.989, 0.8357), (-14.52, -4.907, 0.6062), (-14.52, -3.072, 0.6062), (-14.52, -3.989, 0.3767), (-14.52, -3.989, 0.6062), (-14.52, -3.53, 0.8357), (-14.52, -4.907, 0.4915), (-14.52, -3.072, 0.4915), (-14.52, -4.448, 0.3767), (-14.52, -4.448, 0.8357), (-14.52, -4.907, 0.7209), (-14.52, -3.072, 0.7209), (-14.52, -3.53, 0.3767), (-14.52, -3.53, 0.6062), (-14.52, -3.989, 0.4915), (-14.52, -3.989, 0.7209), (-14.52, -3.53, 0.7209), (-14.52, -3.53, 0.4915), (-14.52, -4.448, 0.4915), (-14.52, -4.907, 0.4341), (-14.52, -4.678, 0.3767), (-14.52, -4.219, 0.8357), (-14.52, -4.907, 0.6636), (-14.52, -4.678, 0.6062), (-14.52, -3.989, 0.4341), (-14.52, -3.989, 0.6636), (-14.52, -4.907, 0.5488), (-14.52, -4.219, 0.3767), (-14.52, -4.678, 0.8357), (-14.52, -4.907, 0.7783), (-14.52, -4.219, 0.6062), (-14.52, -3.989, 0.5488), (-14.52, -3.989, 0.7783), (-14.52, -4.678, 0.4915), (-14.52, -4.219, 0.4915), (-14.52, -4.448, 0.4341), (-14.52, -4.448, 0.5488), (-14.52, -4.678, 0.7209), (-14.52, -4.219, 0.7209), (-14.52, -4.448, 0.7783), (-14.52, -4.219, 0.7783), (-14.52, -4.219, 0.6636), (-14.52, -4.678, 0.6636), (-14.52, -4.219, 0.5488), (-14.52, -4.219, 0.4341), (-14.52, -4.678, 0.4341), (-14.52, -4.678, 0.5488), (-14.52, -4.678, 0.7783), (-15.54, -4.219, 0.6062), (-15.54, -4.448, 0.6062), (-15.54, -4.219, 0.7209), (-15.54, -4.448, 0.7209), (-15.54, -4.448, 0.6636), (-15.54, -4.448, 0.7783), (-15.54, -4.678, 0.6062), (-15.54, -4.448, 0.5488), (-15.54, -4.678, 0.7209), (-15.54, -4.219, 0.7783), (-15.54, -4.219, 0.6636), (-15.54, -4.678, 0.6636), (-15.54, -4.219, 0.5488), (-15.54, -4.678, 0.5488), (-15.54, -4.678, 0.7783), (-14.05, -4.678, 0.8357), (-14.05, -4.448, 0.8357), (-14.05, -4.219, 0.8357), (-14.05, -4.448, 0.7783), (-14.05, -4.219, 0.7783), (-14.05, -4.678, 0.7783), (-13.51, -3.83, -2.418), (-13.51, -3.676, -2.418), (-13.51, -3.676, -2.241), (-13.51, -3.676, -2.064), (-13.51, -3.83, -2.064), (-13.51, -3.984, -2.064), (-13.51, -3.984, -2.241), (-13.51, -3.984, -2.418), (-13.51, -3.984, -1.886), (-13.51, -3.676, -1.886), (-13.51, -3.83, -1.886), (-13.51, -3.83, -2.241)], [], [(3, 0, 432, 434), (6, 5, 9, 11), (181, 214, 310, 309), (1, 5, 6, 73, 57, 85, 52, 77, 61, 89, 2), (2, 91, 428, 420), (204, 0, 507, 506), (11, 9, 13, 15), (5, 4, 8, 9), (7, 6, 11, 10), (4, 7, 10, 8), (12, 14, 15, 13), (9, 8, 12, 13), (10, 11, 15, 14), (8, 10, 14, 12), (531, 532, 555, 554), (257, 220, 16, 219), (4, 205, 189, 217, 184, 209, 193, 221, 18, 38, 36), (17, 3, 314, 316), (22, 20, 21, 23), (331, 330, 1154, 1155), (18, 22, 26, 24), (18, 203, 187, 215, 182, 207, 191, 219, 16, 20, 22), (24, 26, 30, 28), (22, 23, 27, 26), (19, 18, 24, 25), (23, 19, 25, 27), (31, 29, 33, 35), (26, 27, 31, 30), (27, 25, 29, 31), (25, 24, 28, 29), (33, 32, 34, 35), (29, 28, 32, 33), (28, 30, 34, 32), (30, 31, 35, 34), (38, 39, 43, 42), (19, 7, 37, 39), (7, 4, 36, 37), (18, 19, 39, 38), (41, 40, 42, 43), (36, 38, 42, 40), (37, 36, 40, 41), (39, 37, 41, 43), (44, 46, 47, 45), (6, 7, 47, 46), (7, 3, 45, 47), (1, 2, 435, 433), (48, 90, 62, 78, 53, 86, 58, 74, 49, 51, 50), (46, 44, 50, 51), (128, 76, 49, 74), (6, 46, 51, 49, 76, 60, 88, 55, 80, 64, 92), (127, 81, 53, 78), (126, 82, 56, 95), (125, 80, 55, 96), (124, 97, 68, 84), (112, 60, 152, 149), (122, 92, 131, 161), (121, 101, 67, 83), (65, 111, 147, 148), (111, 72, 150, 147), (118, 105, 62, 90), (117, 106, 71, 107), (116, 93, 65, 108), (115, 109, 58, 86), (114, 110, 72, 111), (113, 88, 60, 112), (110, 113, 112, 72), (68, 96, 113, 110), (96, 55, 88, 113), (93, 114, 111, 65), (56, 84, 114, 93), (84, 68, 110, 114), (81, 115, 86, 53), (98, 122, 161, 135), (109, 115, 157, 156), (106, 116, 108, 71), (67, 95, 116, 106), (95, 56, 93, 116), (87, 117, 107, 59), (54, 83, 117, 87, 1204, 1195, 1211), (83, 67, 106, 117), (75, 118, 90, 48), (115, 81, 154, 157), (105, 118, 158, 155), (76, 128, 164, 153), (61, 77, 119, 102), (77, 52, 94, 119), (71, 108, 145, 146), (2, 89, 120, 91), (89, 61, 102, 120), (79, 121, 83, 54, 1203, 1194, 1210), (63, 103, 121, 79), (103, 70, 101, 121), (118, 75, 151, 158), (57, 73, 122, 98), (73, 6, 92, 122), (108, 65, 148, 145), (52, 85, 123, 94), (85, 57, 98, 123), (82, 124, 84, 56), (66, 99, 124, 82), (99, 69, 97, 124), (97, 125, 96, 68), (69, 100, 125, 97), (100, 64, 80, 125), (101, 126, 95, 67), (70, 104, 126, 101), (104, 66, 82, 126), (105, 127, 78, 62), (128, 109, 156, 164), (59, 107, 143, 144), (109, 128, 74, 58), (107, 71, 146, 143), (132, 131, 170, 171), (162, 135, 136, 137), (161, 131, 132, 138), (160, 139, 140, 141), (159, 133, 134, 142), (148, 147, 157, 154), (147, 150, 156, 157), (144, 143, 158, 151), (143, 146, 155, 158), (139, 159, 142, 140), (129, 160, 141, 130), (135, 161, 138, 136), (133, 162, 137, 134), (146, 145, 163, 155), (145, 148, 154, 163), (150, 149, 164, 156), (149, 152, 153, 164), (102, 119, 159, 139), (72, 112, 149, 150), (69, 99, 137, 136), (99, 66, 134, 137), (119, 94, 133, 159), (64, 100, 138, 132), (100, 69, 136, 138), (94, 123, 162, 133), (75, 59, 144, 151), (123, 98, 135, 162), (91, 120, 160, 129), (153, 152, 172, 167), (70, 103, 141, 140), (103, 63, 130, 141), (120, 102, 139, 160), (127, 105, 155, 163), (66, 104, 142, 134), (104, 70, 140, 142), (63, 91, 129, 130), (81, 127, 163, 154), (165, 166, 171, 170), (169, 168, 167, 172), (64, 132, 171, 166), (76, 153, 167, 168), (131, 92, 165, 170), (152, 60, 169, 172), (76, 168, 180, 176), (169, 60, 175, 179), (175, 176, 180, 179), (173, 174, 178, 177), (168, 169, 179, 180), (166, 165, 177, 178), (165, 92, 173, 177), (60, 76, 176, 175), (64, 166, 178, 174), (92, 64, 174, 173), (256, 210, 182, 215), (197, 239, 269, 261), (254, 216, 183, 225), (235, 246, 272, 268), (252, 227, 198, 228), (251, 204, 188, 229), (226, 197, 261, 260), (249, 231, 199, 232), (248, 223, 195, 233), (247, 234, 187, 203), (246, 235, 200, 236), (245, 222, 194, 237), (244, 238, 191, 207), (243, 239, 201, 240), (242, 208, 192, 241), (239, 242, 241, 201), (197, 225, 242, 239), (225, 183, 208, 242), (222, 243, 240, 194), (185, 213, 243, 222), (255, 211, 258, 275), (210, 244, 207, 182), (194, 240, 244, 210), (240, 201, 238, 244), (235, 245, 237, 200), (196, 224, 245, 235), (211, 185, 259, 258), (209, 246, 236, 193), (184, 212, 246, 209), (253, 226, 260, 274), (221, 247, 203, 18), (193, 236, 247, 221), (236, 200, 234, 247), (231, 248, 233, 199), (186, 214, 248, 231), (214, 181, 223, 248), (205, 249, 232, 189), (4, 202, 249, 205), (202, 186, 231, 249), (217, 250, 212, 184), (189, 232, 250, 217), (232, 199, 230, 250), (227, 251, 229, 198), (190, 218, 251, 227), (218, 0, 204, 251), (223, 252, 228, 195), (181, 206, 252, 223), (206, 190, 227, 252), (211, 253, 213, 185), (195, 228, 253, 211), (228, 198, 226, 253), (226, 254, 225, 197), (198, 229, 254, 226), (229, 188, 216, 254), (230, 255, 224, 196), (199, 233, 255, 230), (233, 195, 211, 255), (234, 256, 215, 187), (200, 237, 256, 234), (237, 194, 210, 256), (238, 257, 219, 191), (201, 241, 257, 238), (241, 192, 220, 257), (275, 258, 259, 267), (274, 260, 261, 265), (273, 262, 263, 264), (265, 261, 269, 270), (267, 259, 266, 271), (264, 263, 268, 272), (243, 213, 265, 270), (250, 230, 262, 273), (245, 224, 267, 271), (213, 253, 274, 265), (239, 243, 270, 269), (230, 196, 263, 262), (224, 255, 275, 267), (222, 245, 271, 266), (196, 235, 268, 263), (185, 222, 266, 259), (246, 212, 264, 272), (212, 250, 273, 264), (224, 245, 288, 287), (213, 243, 286, 285), (280, 278, 296, 297), (284, 255, 293, 302), (279, 277, 294, 295), (243, 279, 295, 286), (291, 289, 298, 300), (293, 287, 296, 302), (289, 290, 299, 298), (287, 288, 297, 296), (292, 285, 294, 301), (285, 286, 295, 294), (281, 276, 298, 299), (246, 281, 299, 290), (276, 282, 300, 298), (253, 213, 285, 292), (245, 280, 297, 288), (255, 224, 287, 293), (277, 283, 301, 294), (283, 253, 292, 301), (278, 284, 302, 296), (212, 246, 290, 289), (250, 212, 289, 291), (282, 250, 291, 300), (303, 312, 313, 308, 309, 310, 311, 305, 306, 307, 304), (4, 5, 307, 306), (0, 218, 312, 303), (214, 186, 311, 310), (202, 4, 306, 305), (218, 190, 313, 312), (186, 202, 305, 311), (190, 206, 308, 313), (45, 3, 434, 437), (5, 1, 304, 307), (206, 181, 309, 308), (316, 314, 320, 322), (319, 318, 326, 328), (7, 19, 317, 315), (19, 23, 319, 317), (320, 314, 344, 346), (23, 21, 318, 319), (322, 323, 325, 324), (320, 321, 323, 322), (315, 321, 347, 345), (317, 319, 325, 323), (315, 317, 323, 321), (318, 316, 322, 324), (328, 326, 327, 329), (327, 532, 1152, 1148), (318, 324, 529, 528), (325, 319, 328, 329), (330, 331, 333, 332), (324, 334, 537, 529), (324, 325, 335, 353, 348, 357, 334), (325, 329, 333, 331), (1163, 1164, 1166, 1165, 1171, 1170, 1167), (528, 318, 550, 551), (374, 359, 540, 543), (325, 331, 1164, 1163), (339, 338, 340, 341), (360, 335, 1167, 1170), (330, 534, 1159, 1154), (535, 541, 1162, 1160), (342, 343, 345, 344), (344, 345, 347, 346), (314, 3, 342, 344), (321, 320, 346, 347), (7, 315, 345, 343), (3, 7, 343, 342), (366, 362, 354, 368), (359, 366, 368, 350), (541, 540, 363, 1162), (362, 365, 1263, 1254, 1278, 1259, 1271, 364, 354), (348, 353, 369, 372), (538, 536, 1161, 336), (360, 351, 358, 349, 1279, 1260, 1272, 1251, 1256), (357, 348, 372, 371), (362, 366, 378, 376), (340, 538, 336, 352), (351, 356, 355, 358), (356, 337, 367, 355), (1166, 1164, 1169, 1168), (1298, 1279, 349, 1280), (536, 535, 1160, 1161), (372, 369, 377, 376), (369, 370, 375, 377), (373, 371, 378, 374), (371, 372, 376, 378), (360, 375, 382, 380), (365, 362, 376, 377), (334, 357, 371, 373), (366, 359, 374, 378), (360, 1262, 1253, 1258, 365, 377, 375), (353, 335, 370, 369), (382, 381, 385, 386), (370, 335, 379, 381), (375, 370, 381, 382), (335, 360, 380, 379), (384, 386, 390, 388), (380, 382, 386, 384), (379, 380, 384, 383), (381, 379, 383, 385), (387, 388, 390, 389), (383, 384, 388, 387), (385, 383, 387, 389), (386, 385, 389, 390), (79, 1210, 1194, 1203, 54, 393, 397), (63, 79, 397, 395), (75, 48, 392, 396), (2, 91, 399, 391), (87, 59, 394, 398), (54, 1211, 1195, 1204, 87, 398, 393), (151, 144, 402, 403), (130, 129, 400, 401), (401, 400, 413, 414), (393, 398, 411, 406), (398, 394, 407, 411), (396, 392, 405, 409), (403, 402, 415, 416), (391, 399, 412, 404), (395, 397, 410, 408), (397, 393, 406, 410), (392, 48, 417, 418), (392, 418, 405), (419, 420, 428, 429, 424, 1212, 1196, 1205, 425, 1213, 1197, 1206, 426, 427, 423, 422, 421), (87, 59, 427, 426, 1214, 1198, 1207), (50, 44, 419, 421), (91, 63, 429, 428), (59, 75, 423, 427), (63, 79, 1215, 1199, 1208, 424, 429), (48, 50, 421, 422), (1232, 1209, 425, 1205), (1231, 1214, 426, 1206), (44, 2, 420, 419), (75, 48, 422, 423), (417, 48, 430, 431), (459, 458, 471, 470), (437, 434, 463, 641, 613, 629, 604, 637, 609, 625, 464), (451, 436, 456, 460), (2, 44, 436, 435), (303, 304, 439, 438), (0, 303, 438, 432), (304, 1, 433, 439), (44, 45, 437, 436), (440, 441, 443, 442), (442, 443, 444, 445), (441, 440, 446, 447), (458, 437, 464, 471), (476, 584, 568, 577, 561, 581, 565, 574, 477, 483, 491), (441, 447, 455, 454), (435, 436, 451, 449), (447, 446, 474, 475), (455, 476, 491, 489), (453, 450, 486, 482), (460, 461, 490, 481), (444, 443, 448, 452), (433, 435, 449, 450), (465, 438, 472, 478), (439, 433, 450, 453), (443, 441, 454, 448), (456, 457, 461, 460), (456, 458, 459, 457), (436, 437, 458, 456), (444, 452, 461, 457), (445, 444, 457, 459), (442, 445, 468, 626, 610, 638, 605, 630, 614, 642, 467), (462, 465, 469, 466), (463, 462, 466, 467, 643, 615, 631, 606, 639, 611, 627), (649, 670, 961, 958), (464, 628, 612, 640, 607, 632, 616, 644, 468, 470, 471), (440, 442, 467, 466), (446, 440, 466, 469), (439, 453, 477, 576, 567, 583, 563, 473), (434, 432, 462, 463), (445, 459, 470, 468), (432, 438, 465, 462), (472, 473, 560, 475, 474), (561, 577, 685, 686), (478, 472, 1172, 1174), (454, 455, 489, 488), (469, 465, 478, 479), (446, 469, 479, 474), (455, 447, 475, 562, 582, 566, 575, 476), (438, 439, 473, 472), (487, 480, 481, 490), (485, 480, 487, 484), (486, 485, 484, 488), (482, 486, 488, 489), (482, 489, 491, 483), (450, 449, 485, 486), (448, 454, 488, 484), (451, 460, 481, 480), (477, 453, 482, 483), (461, 452, 487, 490), (452, 448, 484, 487), (449, 451, 480, 485), (391, 404, 494, 493), (2, 391, 493, 492), (493, 494, 492), (495, 496, 498, 497, 504, 505, 500, 501, 502, 503, 499), (0, 3, 496, 495), (503, 502, 519, 520), (3, 17, 498, 496), (220, 192, 513, 512), (501, 500, 517, 518), (183, 216, 510, 509), (192, 208, 508, 513), (495, 499, 515, 516), (504, 497, 523, 521), (17, 16, 556, 557), (521, 523, 1193, 1191), (506, 507, 1177, 1176), (514, 512, 1182, 1184), (474, 479, 1175, 1173), (519, 518, 1188, 1189), (509, 510, 1180, 1179), (479, 478, 1174, 1175), (517, 522, 1192, 1187), (505, 504, 521, 522), (497, 16, 514, 523), (188, 204, 506, 511), (0, 495, 516, 507), (499, 503, 520, 515), (208, 183, 509, 508), (16, 220, 512, 514), (500, 505, 522, 517), (216, 188, 511, 510), (502, 501, 518, 519), (527, 525, 530, 528), (524, 525, 527, 526), (528, 529, 532, 531), (532, 529, 534, 533), (534, 529, 537, 540, 541, 535, 536), (534, 536, 538, 539), (540, 537, 542, 543), (355, 367, 361, 352, 336, 1161, 1160, 1162, 363, 350, 368, 354, 364, 1270, 1257, 1277, 1252, 1273, 1261, 1280, 349, 358), (341, 340, 352, 361), (20, 16, 524, 526), (1059, 1008, 546, 1007), (16, 17, 525, 524), (540, 359, 350, 363), (330, 332, 533, 534), (21, 20, 526, 527), (340, 338, 539, 538), (326, 318, 528, 531), (316, 318, 528, 530), (532, 533, 1153, 1152), (334, 373, 1006, 990, 1018, 985, 1010, 994, 1022, 542, 537), (17, 316, 530, 525), (346, 320, 431, 430), (546, 545, 544, 547, 1023, 995, 1011, 986, 1019, 991, 1007), (374, 543, 544, 545), (373, 374, 545, 546, 1008, 992, 1020, 987, 1012, 996, 1024), (543, 542, 1009, 993, 1021, 988, 1013, 997, 1025, 547, 544), (550, 548, 549, 551), (21, 527, 549, 548), (527, 528, 551, 549), (318, 21, 548, 550), (553, 552, 554, 555), (327, 326, 552, 553), (326, 531, 554, 552), (532, 327, 553, 555), (557, 556, 558, 559), (497, 498, 559, 558), (16, 497, 558, 556), (498, 17, 557, 559), (574, 565, 689, 680), (475, 560, 564, 586, 570, 579, 562), (560, 473, 563, 587, 571, 580, 564), (565, 581, 688, 689), (600, 589, 572, 590), (599, 585, 569, 591), (581, 561, 686, 688), (597, 593, 573, 594), (596, 583, 567, 595), (593, 596, 595, 573), (571, 587, 596, 593), (587, 563, 583, 596), (585, 597, 594, 569), (564, 580, 597, 585), (580, 571, 593, 597), (573, 595, 700, 701), (595, 567, 702, 700), (569, 594, 698, 699), (589, 599, 591, 572), (570, 586, 599, 589), (586, 564, 585, 599), (582, 600, 590, 566), (562, 579, 600, 582), (579, 570, 589, 600), (594, 573, 701, 698), (576, 477, 681, 684), (577, 568, 691, 685), (476, 575, 682, 683), (568, 584, 690, 691), (584, 476, 683, 690), (572, 591, 695, 696), (591, 569, 699, 695), (567, 576, 684, 702), (620, 944, 956, 954), (950, 949, 875, 874), (916, 948, 671, 915), (948, 654, 667, 671), (949, 916, 915, 875), (671, 667, 941, 907), (951, 950, 874, 920), (621, 910, 939, 935), (885, 884, 936, 930), (886, 648, 938, 937), (868, 608, 837, 851), (883, 912, 928, 929), (880, 883, 929, 847), (884, 647, 863, 936), (912, 885, 930, 928), (921, 865, 872, 619), (922, 866, 867, 618), (923, 909, 608, 868), (924, 918, 914, 873), (674, 675, 849, 823), (673, 672, 888, 896), (878, 652, 651, 622), (879, 633, 624, 623), (676, 666, 892, 891), (881, 869, 663, 635), (882, 646, 645, 636), (664, 674, 823, 890), (672, 662, 889, 888), (623, 624, 832, 831), (651, 636, 825, 835), (871, 660, 799, 801), (641, 463, 789, 812), (627, 611, 809, 788), (640, 612, 811, 810), (607, 640, 810, 798), (610, 626, 786, 807), (611, 639, 808, 809), (639, 606, 796, 808), (626, 468, 787, 786), (625, 609, 805, 784), (638, 610, 807, 806), (605, 638, 806, 794), (609, 637, 804, 805), (637, 604, 792, 804), (464, 625, 784, 785), (632, 607, 798, 797), (616, 632, 797, 819), (606, 631, 795, 796), (631, 615, 817, 795), (644, 616, 819, 818), (468, 644, 818, 787), (630, 605, 794, 793), (628, 464, 785, 790), (614, 630, 793, 815), (615, 643, 816, 817), (643, 467, 848, 816), (604, 629, 791, 792), (629, 613, 813, 791), (642, 614, 815, 814), (467, 642, 814, 848), (463, 627, 788, 789), (612, 628, 790, 811), (613, 641, 812, 813), (706, 684, 681, 680), (680, 689, 578, 719), (689, 688, 588, 578), (701, 700, 717, 718), (690, 683, 602, 707), (699, 698, 715, 716), (688, 686, 598, 588), (686, 685, 601, 598), (700, 706, 723, 717), (698, 701, 718, 715), (696, 695, 712, 713), (685, 691, 708, 601), (683, 682, 603, 602), (706, 680, 719, 723), (694, 693, 710, 711), (700, 702, 684, 706), (575, 566, 694, 682), (590, 572, 696, 693), (566, 590, 693, 694), (477, 574, 680, 681), (578, 588, 687, 724), (602, 603, 703, 697), (716, 715, 733, 734), (707, 602, 697, 725), (714, 578, 724, 732), (588, 598, 704, 687), (713, 712, 730, 731), (715, 718, 735, 733), (711, 710, 728, 729), (598, 601, 705, 704), (601, 708, 726, 705), (718, 714, 732, 735), (714, 723, 719, 578), (718, 717, 723, 714), (691, 690, 707, 708), (693, 696, 713, 710), (682, 694, 711, 603), (695, 699, 716, 712), (703, 729, 743, 720), (730, 734, 747, 744), (736, 732, 724, 687), (704, 705, 722, 721), (734, 733, 746, 747), (733, 735, 732, 736), (728, 731, 745, 742), (697, 703, 720, 709), (731, 730, 744, 745), (725, 697, 709, 739), (733, 736, 749, 746), (729, 728, 742, 743), (710, 713, 731, 728), (708, 707, 725, 726), (712, 716, 734, 730), (603, 711, 729, 703), (744, 747, 760, 758), (720, 743, 757, 727), (592, 749, 748, 721), (747, 746, 749, 592), (709, 720, 727, 692), (742, 745, 759, 756), (721, 722, 738, 737), (747, 592, 752, 760), (740, 739, 753, 754), (745, 744, 758, 759), (705, 726, 740, 722), (726, 725, 739, 740), (736, 687, 748, 749), (687, 704, 721, 748), (762, 752, 737, 738), (753, 692, 750, 741), (754, 753, 741, 763), (759, 758, 767, 768), (758, 762, 771, 767), (756, 759, 768, 765), (757, 756, 765, 766), (758, 760, 752, 762), (743, 742, 756, 757), (739, 709, 692, 753), (592, 721, 737, 752), (722, 740, 754, 738), (763, 741, 772, 773), (766, 765, 775, 776), (751, 766, 776, 761), (741, 750, 755, 772), (764, 771, 769, 763), (768, 767, 771, 764), (727, 757, 766, 751), (692, 727, 751, 750), (762, 738, 769, 771), (738, 754, 763, 769), (778, 774, 773, 772), (772, 755, 779, 782), (775, 778, 783, 780), (775, 777, 774, 778), (768, 764, 774, 777), (764, 763, 773, 774), (750, 751, 761, 755), (765, 768, 777, 775), (770, 783, 782, 779), (781, 780, 783, 770), (776, 775, 780, 781), (778, 772, 782, 783), (761, 776, 781, 770), (755, 761, 770, 779), (959, 943, 978, 980), (864, 901, 943, 959), (931, 932, 649, 650), (839, 908, 951, 952), (934, 935, 653, 925), (845, 851, 852, 862), (851, 837, 853, 852), (820, 927, 947, 946), (836, 857, 861, 860), (857, 845, 862, 861), (932, 937, 670, 649), (853, 847, 667, 654), (938, 820, 946, 669), (852, 853, 654, 948), (890, 823, 608, 909), (894, 904, 922, 918), (802, 895, 876, 877), (895, 896, 621, 876), (844, 800, 883, 880), (891, 892, 887, 617), (849, 844, 880, 634), (803, 802, 877, 913), (905, 890, 909, 923), (897, 854, 647, 884), (799, 897, 884, 885), (800, 801, 912, 883), (834, 855, 878, 633), (858, 788, 869, 881), (829, 858, 881, 646), (797, 798, 672, 673), (819, 797, 673, 655), (796, 795, 675, 674), (795, 817, 657, 675), (818, 819, 655, 656), (787, 818, 656, 678), (805, 804, 855, 834), (804, 792, 822, 855), (793, 794, 676, 677), (785, 784, 856, 790), (784, 805, 834, 856), (815, 793, 677, 659), (817, 816, 658, 657), (816, 848, 871, 658), (856, 834, 633, 879), (813, 812, 858, 829), (812, 789, 788, 858), (814, 815, 659, 660), (792, 791, 859, 822), (791, 813, 829, 859), (848, 814, 660, 871), (811, 790, 870, 661), (790, 856, 879, 870), (859, 829, 646, 882), (788, 809, 663, 869), (810, 811, 661, 662), (798, 810, 662, 672), (822, 859, 882, 652), (786, 787, 678, 679), (807, 786, 679, 665), (809, 808, 664, 663), (808, 796, 674, 664), (855, 822, 652, 878), (806, 807, 665, 666), (794, 806, 666, 676), (622, 651, 835, 833), (665, 679, 899, 898), (633, 878, 622, 624), (870, 879, 623, 661), (645, 635, 827, 826), (658, 871, 801, 800), (666, 665, 898, 892), (646, 881, 635, 645), (652, 882, 636, 651), (636, 645, 826, 825), (678, 656, 802, 803), (663, 664, 890, 828), (635, 663, 828, 827), (662, 661, 900, 889), (659, 677, 854, 897), (661, 623, 831, 900), (660, 659, 897, 799), (675, 657, 844, 849), (624, 622, 833, 832), (657, 658, 800, 844), (655, 673, 896, 895), (656, 655, 895, 802), (679, 678, 803, 899), (677, 676, 891, 854), (903, 830, 865, 921), (899, 803, 913, 648), (824, 905, 923, 866), (889, 903, 921, 911), (854, 891, 617, 647), (900, 831, 903, 889), (831, 832, 830, 903), (898, 899, 648, 886), (835, 825, 904, 894), (825, 826, 824, 904), (801, 799, 885, 912), (826, 827, 905, 824), (827, 828, 890, 905), (823, 849, 634, 608), (832, 833, 906, 830), (833, 835, 894, 906), (892, 898, 886, 887), (906, 894, 918, 924), (888, 889, 911, 910), (896, 888, 910, 621), (904, 824, 866, 922), (830, 906, 924, 865), (913, 877, 927, 820), (877, 876, 934, 927), (634, 880, 847, 853), (910, 619, 933, 939), (876, 621, 935, 934), (914, 618, 857, 836), (872, 873, 821, 840), (648, 913, 820, 938), (873, 914, 836, 821), (867, 868, 851, 845), (911, 921, 619, 910), (918, 922, 618, 914), (866, 923, 868, 867), (865, 924, 873, 872), (619, 872, 840, 933), (647, 617, 931, 863), (617, 887, 932, 931), (618, 867, 845, 857), (608, 634, 853, 837), (887, 886, 937, 932), (940, 839, 952, 953), (929, 928, 620, 945), (840, 821, 908, 839), (821, 836, 860, 908), (930, 936, 917, 944), (939, 933, 940, 935), (933, 840, 839, 940), (936, 863, 668, 917), (863, 931, 650, 668), (862, 852, 948, 916), (935, 940, 953, 653), (928, 930, 944, 620), (847, 929, 945, 667), (937, 938, 669, 670), (927, 934, 925, 947), (861, 862, 916, 949), (908, 860, 950, 951), (860, 861, 949, 950), (944, 917, 960, 956), (952, 951, 920, 919), (953, 952, 919, 926), (945, 620, 954, 955), (653, 953, 926, 925), (667, 945, 955, 941), (946, 947, 838, 841), (670, 669, 962, 961), (917, 668, 942, 960), (925, 926, 843, 963), (915, 671, 907, 902), (947, 925, 963, 838), (919, 920, 850, 846), (926, 919, 846, 843), (669, 946, 841, 962), (920, 874, 864, 850), (966, 955, 975, 984), (901, 902, 893, 943), (958, 961, 967, 972), (964, 842, 981, 982), (893, 966, 984, 979), (956, 960, 969, 974), (963, 843, 964, 838), (843, 846, 842, 964), (838, 964, 982, 977), (846, 850, 965, 842), (850, 864, 959, 965), (960, 942, 970, 969), (902, 907, 966, 893), (907, 941, 955, 966), (875, 915, 902, 901), (650, 649, 958, 957), (668, 650, 957, 942), (874, 875, 901, 864), (980, 978, 970, 971), (978, 979, 969, 970), (982, 981, 967, 968), (977, 982, 968, 976), (983, 980, 971, 972), (984, 975, 973, 974), (981, 983, 972, 967), (979, 984, 974, 969), (942, 957, 971, 970), (957, 958, 972, 971), (943, 893, 979, 978), (842, 965, 983, 981), (955, 954, 973, 975), (962, 841, 976, 968), (965, 959, 980, 983), (841, 838, 977, 976), (961, 962, 968, 967), (954, 956, 974, 973), (1058, 1014, 986, 1011), (1057, 1015, 989, 1028), (1056, 1012, 987, 1029), (1055, 1030, 1001, 1017), (1054, 1031, 1002, 1032), (1053, 1024, 996, 1033), (1052, 1034, 1000, 1016), (1051, 1036, 1328, 1330), (1051, 1027, 999, 1036), (1037, 995, 1061, 1062), (1049, 1038, 1004, 1039), (1048, 1026, 998, 1040), (1047, 1041, 991, 1019), (1046, 1042, 1005, 1043), (1045, 1020, 992, 1044), (1042, 1045, 1044, 1005), (1001, 1029, 1045, 1042), (1029, 987, 1020, 1045), (1026, 1046, 1043, 998), (989, 1017, 1046, 1026), (1017, 1001, 1042, 1046), (1014, 1047, 1019, 986), (998, 1043, 1047, 1014), (1043, 1005, 1041, 1047), (1038, 1048, 1040, 1004), (1000, 1028, 1048, 1038), (1028, 989, 1026, 1048), (1013, 1049, 1039, 997), (988, 1016, 1049, 1013), (1016, 1000, 1038, 1049), (1025, 1050, 1065, 1064), (997, 1039, 1050, 1025), (1039, 1004, 1037, 1050), (542, 1022, 1322, 1321), (1009, 542, 1321, 1320), (1010, 985, 1027, 1051), (1036, 1003, 1325, 1328), (994, 1010, 1329, 1323), (1010, 1051, 1330, 1329), (1021, 1052, 1016, 988), (993, 1035, 1052, 1021), (1035, 1003, 1034, 1052), (1031, 1053, 1033, 1002), (990, 1006, 1053, 1031), (1006, 373, 1024, 1053), (1027, 1054, 1032, 999), (985, 1018, 1054, 1027), (1018, 990, 1031, 1054), (1015, 1055, 1017, 989), (999, 1032, 1055, 1015), (1032, 1002, 1030, 1055), (1030, 1056, 1029, 1001), (1002, 1033, 1056, 1030), (1033, 996, 1012, 1056), (1034, 1057, 1028, 1000), (1003, 1036, 1057, 1034), (1036, 999, 1015, 1057), (1037, 1058, 1011, 995), (1004, 1040, 1058, 1037), (1040, 998, 1014, 1058), (1041, 1059, 1007, 991), (1005, 1044, 1059, 1041), (1044, 992, 1008, 1059), (1061, 1060, 1066, 1067), (1064, 1065, 1060, 1063), (995, 1023, 1060, 1061), (1050, 1037, 1062, 1065), (547, 1025, 1064, 1063), (1023, 547, 1063, 1060), (1073, 1070, 1077, 1076), (1062, 1061, 1067, 1068), (1065, 1062, 1068, 1069), (1060, 1065, 1069, 1066), (1073, 1072, 1071, 1070), (1067, 1066, 1070, 1071), (1068, 1072, 1080, 1078), (1068, 1067, 1071, 1072), (1075, 1074, 1076, 1077), (1066, 1069, 1074, 1075), (1070, 1066, 1075, 1077), (1069, 1073, 1076, 1074), (1079, 1082, 1096, 1094), (1072, 1073, 1081, 1080), (1069, 1068, 1078, 1079), (1073, 1069, 1079, 1081), (1083, 1082, 1084, 1085), (1081, 1079, 1078, 1080), (1089, 1093, 1107, 1105), (1091, 1090, 1092, 1093), (1087, 1086, 1102, 1103), (1095, 1094, 1096, 1097), (1082, 1083, 1097, 1096), (1081, 1079, 1098, 1099), (1083, 1081, 1095, 1097), (1099, 1098, 1100, 1101), (1094, 1095, 1101, 1100), (1095, 1081, 1099, 1101), (1079, 1094, 1100, 1098), (1079, 1081, 1083, 1082), (1103, 1102, 1104, 1105), (1103, 1105, 1107, 1106), (1093, 1092, 1106, 1107), (1086, 1088, 1104, 1102), (1088, 1089, 1105, 1104), (1092, 1087, 1103, 1106), (1087, 1089, 1111, 1109), (1089, 1087, 1092, 1093), (1109, 1111, 1129, 1128), (1088, 1086, 1108, 1110), (1089, 1088, 1110, 1111), (1086, 1087, 1109, 1108), (1113, 1115, 1114, 1112), (1111, 1110, 1114, 1115), (1110, 1108, 1112, 1114), (1113, 1112, 1118, 1119), (1118, 1116, 1120, 1122), (1112, 1108, 1116, 1118), (1109, 1113, 1119, 1117), (1108, 1109, 1117, 1116), (1119, 1118, 1122, 1123), (1119, 1123, 1126, 1124), (1116, 1117, 1121, 1120), (1125, 1124, 1126, 1127), (1123, 1121, 1127, 1126), (1121, 1117, 1125, 1127), (1117, 1119, 1124, 1125), (1128, 1129, 1131, 1130), (1111, 1115, 1131, 1129), (1113, 1109, 1128, 1130), (1115, 1113, 1130, 1131), (1121, 1123, 1122, 1120), (1143, 1141, 1132, 1133), (1134, 1135, 1133, 1132), (1138, 1136, 1140, 1142), (1137, 1136, 1138, 1139), (1141, 1137, 1134, 1132), (1137, 1139, 1135, 1134), (1141, 1143, 1147, 1145), (1139, 1138, 1142, 1143), (1139, 1143, 1133, 1135), (1136, 1137, 1141, 1140), (1144, 1145, 1147, 1146), (1140, 1141, 1145, 1144), (1142, 1140, 1144, 1146), (1143, 1142, 1146, 1147), (1149, 1148, 1150, 1151), (1150, 1148, 1152, 1153), (329, 327, 1148, 1149), (333, 329, 1149, 1151), (533, 332, 1150, 1153), (332, 333, 1151, 1150), (1156, 1154, 1159, 1158), (1155, 1154, 1156, 1157), (339, 331, 1155, 1157), (539, 338, 1156, 1158), (338, 339, 1157, 1156), (534, 539, 1158, 1159), (337, 341, 361, 367), (337, 356, 1165, 1166), (331, 339, 1169, 1164), (351, 360, 1170, 1171), (335, 325, 1163, 1167), (339, 341, 1168, 1169), (341, 337, 1166, 1168), (356, 351, 1171, 1165), (1172, 1173, 1175, 1174), (1182, 1183, 1192, 1191), (1181, 1176, 1185, 1190), (1183, 1178, 1187, 1192), (1176, 1177, 1186, 1185), (1178, 1179, 1188, 1187), (1179, 1180, 1189, 1188), (1184, 1182, 1191, 1193), (1180, 1181, 1190, 1189), (472, 474, 1173, 1172), (516, 515, 1185, 1186), (508, 509, 1179, 1178), (518, 517, 1187, 1188), (523, 514, 1184, 1193), (510, 511, 1181, 1180), (520, 519, 1189, 1190), (512, 513, 1183, 1182), (507, 516, 1186, 1177), (522, 521, 1191, 1192), (511, 506, 1176, 1181), (515, 520, 1190, 1185), (513, 508, 1178, 1183), (1230, 1217, 1197, 1213), (1215, 1226, 1248, 1233), (1223, 1199, 1234, 1243), (1227, 1221, 1196, 1212), (1202, 1223, 1243, 1242), (1199, 1215, 1233, 1234), (1207, 1198, 1245, 1246), (1194, 1203, 1225, 1222), (1203, 54, 1216, 1225), (1229, 1218, 1237, 1250), (79, 1210, 1226, 1215), (1210, 1194, 1222, 1226), (1208, 1227, 1212, 424), (1199, 1223, 1227, 1208), (1223, 1202, 1221, 1227), (1216, 1229, 1250, 1235), (1195, 1204, 1228, 1218), (1204, 87, 1207, 1228), (1225, 1216, 1235, 1247), (54, 1211, 1229, 1216), (1211, 1195, 1218, 1229), (1209, 1230, 1213, 425), (1200, 1219, 1230, 1209), (1219, 1201, 1217, 1230), (1217, 1231, 1206, 1197), (1201, 1220, 1231, 1217), (1220, 1198, 1214, 1231), (1221, 1232, 1205, 1196), (1202, 1224, 1232, 1221), (1224, 1200, 1209, 1232), (1250, 1237, 1238, 1239), (1249, 1246, 1245, 1240), (1248, 1241, 1242, 1243), (1247, 1235, 1236, 1244), (1241, 1247, 1244, 1242), (1233, 1248, 1243, 1234), (1237, 1249, 1240, 1238), (1235, 1250, 1239, 1236), (1200, 1224, 1244, 1236), (1218, 1228, 1249, 1237), (1224, 1202, 1242, 1244), (1226, 1222, 1241, 1248), (1228, 1207, 1246, 1249), (1201, 1219, 1239, 1238), (1219, 1200, 1236, 1239), (1222, 1225, 1247, 1241), (1198, 1220, 1240, 1245), (1220, 1201, 1238, 1240), (1297, 1274, 1252, 1277), (1268, 1264, 1255, 1282, 1265), (1267, 1256, 1251, 1283, 1266), (1264, 1267, 1266, 1276, 1255), (1253, 1262, 1267, 1264), (1262, 360, 1256, 1267), (1263, 1268, 1265, 1275, 1254), (365, 1258, 1268, 1263), (1258, 1253, 1264, 1268), (1296, 1284, 1257, 1270), (1295, 1285, 1269, 1286), (1297, 1287, 1306, 1312), (1293, 1288, 1261, 1273), (1288, 1293, 1310, 1307), (1290, 1291, 1318, 1317), (1292, 1289, 1301, 1309), (1266, 1283, 1291, 1289), (1283, 1251, 1272, 1291), (1291, 1290, 1304, 1308), (1255, 1276, 1292, 1281), (1276, 1266, 1289, 1292), (1274, 1293, 1273, 1252), (1293, 1274, 1305, 1310), (1274, 1297, 1312, 1305), (1285, 1294, 1287, 1269), (1265, 1282, 1294, 1285), (1282, 1255, 1281, 1294), (1278, 1295, 1286, 1259), (1254, 1275, 1295, 1278), (1275, 1265, 1285, 1295), (1271, 1296, 1270, 364), (1259, 1286, 1296, 1271), (1286, 1269, 1284, 1296), (1284, 1297, 1277, 1257), (1269, 1287, 1297, 1284), (1298, 1288, 1307, 1313), (1288, 1298, 1280, 1261), (1281, 1292, 1309, 1299), (1272, 1260, 1315, 1316), (1311, 1299, 1300, 1306), (1309, 1301, 1302, 1303), (1301, 1308, 1304, 1302), (1299, 1309, 1303, 1300), (1300, 1303, 1310, 1305), (1303, 1302, 1307, 1310), (1306, 1300, 1305, 1312), (1302, 1304, 1313, 1307), (1294, 1281, 1299, 1311), (1290, 1298, 1313, 1304), (1287, 1294, 1311, 1306), (1289, 1291, 1308, 1301), (1318, 1316, 1315, 1317), (1317, 1315, 1314, 1319), (1279, 1298, 1319, 1314), (1260, 1279, 1314, 1315), (1298, 1290, 1317, 1319), (1291, 1272, 1316, 1318), (1331, 1324, 1325, 1326), (1324, 1330, 1328, 1325), (1323, 1329, 1330, 1324), (1320, 1331, 1326, 1327), (1321, 1322, 1331, 1320), (1322, 1323, 1324, 1331), (1003, 1035, 1326, 1325), (993, 1009, 1320, 1327), (1022, 994, 1323, 1322), (1035, 993, 1327, 1326)])
me_cube.materials.append(mat_material)
me_cube.use_remesh_preserve_volume = False
me_cube.use_remesh_preserve_attributes = False
me_cube.use_mirror_vertex_groups = False
me_cube.update()

# ---- objects
ob_cube = bpy.data.objects.new('Cube', me_cube)

# ---- transforms, parenting, visibility, modifiers, constraints
ob_cube.location = (-2.379, -14.5, 0.6639)
ob_cube.scale = (1.067, 2.972, 5.314)
ob_cube.lock_rotations_4d = False
ob_cube.empty_display_type = 'ARROWS'
ob_cube.lineart.crease_threshold = 0.0

# ---- collection membership
col_collection_1.objects.link(ob_cube)

# ---- scene / render settings (as saved in the file)
scene.frame_start = 1; scene.frame_end = 250; scene.frame_set(1)
scene.render.engine = 'BLENDER_EEVEE_NEXT'
scene.render.resolution_percentage = 50
scene.render.dither_intensity = 0.0
scene.cycles.use_denoising = False
scene.cycles.samples = 128
scene.cycles.sampling_pattern = 'TABULATED_SOBOL'
scene.cycles.use_adaptive_sampling = False
scene.cycles.use_light_tree = False
scene.cycles.blur_glossy = 0.0
scene.cycles.sample_clamp_indirect = 0.0
scene.view_settings.view_transform = 'Standard'
bpy.context.view_layer.update()

# ---- added for rendering (the .blend has no active camera and no usable light): camera, sun
cam_auto = bpy.data.cameras.new('AutoCamera')
cam_auto.lens = 50.0
cam_auto.sensor_width = 36.0
cam_auto.clip_end = 1000.0
ob_auto_camera = bpy.data.objects.new('AutoCamera', cam_auto)
scene.collection.objects.link(ob_auto_camera)
ob_auto_camera.location = (41.79, -77.1488, 41.222)
ob_auto_camera.rotation_euler = (1.09748, -7.21219e-08, 0.694738)
scene.camera = ob_auto_camera
light_auto_sun = bpy.data.lights.new('AutoSun', 'SUN')
light_auto_sun.energy = 3.0
light_auto_sun.angle = 0.0523599
ob_auto_sun = bpy.data.objects.new('AutoSun', light_auto_sun)
scene.collection.objects.link(ob_auto_sun)
ob_auto_sun.rotation_euler = (0.872665, 0.174533, 0.523599)
bpy.context.view_layer.update()
